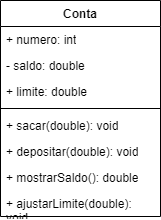

The diagram above was exported from draw.io. Its source (the exported page's mxGraphModel, read from the mxfile embedded in the PNG):
<mxGraphModel dx="574" dy="318" grid="1" gridSize="10" guides="1" tooltips="1" connect="1" arrows="1" fold="1" page="1" pageScale="1" pageWidth="827" pageHeight="1169" math="0" shadow="0">
  <root>
    <mxCell id="0" />
    <mxCell id="1" parent="0" />
    <mxCell id="J6TkNPUysef31sxG7l6O-1" value="Conta" style="swimlane;fontStyle=1;align=center;verticalAlign=top;childLayout=stackLayout;horizontal=1;startSize=26;horizontalStack=0;resizeParent=1;resizeParentMax=0;resizeLast=0;collapsible=1;marginBottom=0;whiteSpace=wrap;html=1;" vertex="1" parent="1">
      <mxGeometry x="330" y="360" width="160" height="216" as="geometry" />
    </mxCell>
    <mxCell id="J6TkNPUysef31sxG7l6O-2" value="+ numero: int" style="text;strokeColor=none;fillColor=none;align=left;verticalAlign=top;spacingLeft=4;spacingRight=4;overflow=hidden;rotatable=0;points=[[0,0.5],[1,0.5]];portConstraint=eastwest;whiteSpace=wrap;html=1;" vertex="1" parent="J6TkNPUysef31sxG7l6O-1">
      <mxGeometry y="26" width="160" height="26" as="geometry" />
    </mxCell>
    <mxCell id="J6TkNPUysef31sxG7l6O-5" value="- saldo: double" style="text;strokeColor=none;fillColor=none;align=left;verticalAlign=top;spacingLeft=4;spacingRight=4;overflow=hidden;rotatable=0;points=[[0,0.5],[1,0.5]];portConstraint=eastwest;whiteSpace=wrap;html=1;" vertex="1" parent="J6TkNPUysef31sxG7l6O-1">
      <mxGeometry y="52" width="160" height="26" as="geometry" />
    </mxCell>
    <mxCell id="J6TkNPUysef31sxG7l6O-6" value="+ limite: double" style="text;strokeColor=none;fillColor=none;align=left;verticalAlign=top;spacingLeft=4;spacingRight=4;overflow=hidden;rotatable=0;points=[[0,0.5],[1,0.5]];portConstraint=eastwest;whiteSpace=wrap;html=1;" vertex="1" parent="J6TkNPUysef31sxG7l6O-1">
      <mxGeometry y="78" width="160" height="26" as="geometry" />
    </mxCell>
    <mxCell id="J6TkNPUysef31sxG7l6O-3" value="" style="line;strokeWidth=1;fillColor=none;align=left;verticalAlign=middle;spacingTop=-1;spacingLeft=3;spacingRight=3;rotatable=0;labelPosition=right;points=[];portConstraint=eastwest;strokeColor=inherit;" vertex="1" parent="J6TkNPUysef31sxG7l6O-1">
      <mxGeometry y="104" width="160" height="8" as="geometry" />
    </mxCell>
    <mxCell id="J6TkNPUysef31sxG7l6O-4" value="+ sacar(double): void" style="text;strokeColor=none;fillColor=none;align=left;verticalAlign=top;spacingLeft=4;spacingRight=4;overflow=hidden;rotatable=0;points=[[0,0.5],[1,0.5]];portConstraint=eastwest;whiteSpace=wrap;html=1;" vertex="1" parent="J6TkNPUysef31sxG7l6O-1">
      <mxGeometry y="112" width="160" height="26" as="geometry" />
    </mxCell>
    <mxCell id="J6TkNPUysef31sxG7l6O-8" value="+ depositar(double): void" style="text;strokeColor=none;fillColor=none;align=left;verticalAlign=top;spacingLeft=4;spacingRight=4;overflow=hidden;rotatable=0;points=[[0,0.5],[1,0.5]];portConstraint=eastwest;whiteSpace=wrap;html=1;" vertex="1" parent="J6TkNPUysef31sxG7l6O-1">
      <mxGeometry y="138" width="160" height="26" as="geometry" />
    </mxCell>
    <mxCell id="J6TkNPUysef31sxG7l6O-7" value="+ mostrarSaldo(): double" style="text;strokeColor=none;fillColor=none;align=left;verticalAlign=top;spacingLeft=4;spacingRight=4;overflow=hidden;rotatable=0;points=[[0,0.5],[1,0.5]];portConstraint=eastwest;whiteSpace=wrap;html=1;" vertex="1" parent="J6TkNPUysef31sxG7l6O-1">
      <mxGeometry y="164" width="160" height="26" as="geometry" />
    </mxCell>
    <mxCell id="J6TkNPUysef31sxG7l6O-10" value="+ ajustarLimite(double): void&amp;nbsp;" style="text;strokeColor=none;fillColor=none;align=left;verticalAlign=top;spacingLeft=4;spacingRight=4;overflow=hidden;rotatable=0;points=[[0,0.5],[1,0.5]];portConstraint=eastwest;whiteSpace=wrap;html=1;" vertex="1" parent="J6TkNPUysef31sxG7l6O-1">
      <mxGeometry y="190" width="160" height="26" as="geometry" />
    </mxCell>
  </root>
</mxGraphModel>